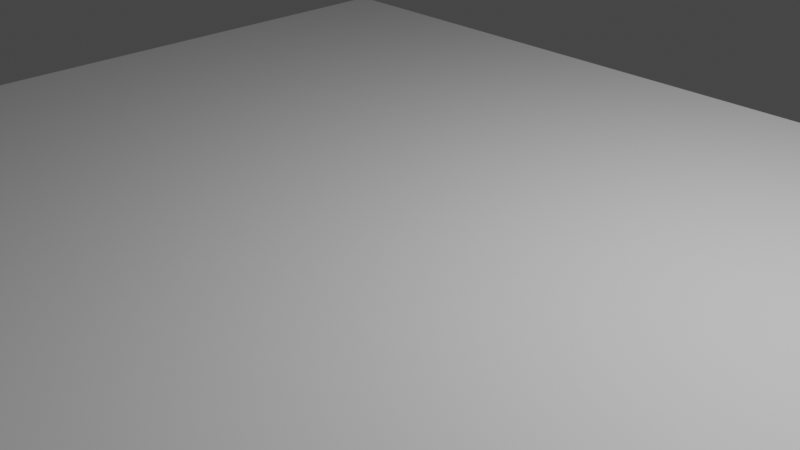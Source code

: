 # Source: RoadMesh.fbx.blend  (saved by Blender 2.93.21; exported with 4.5.12 LTS)
import bpy
from mathutils import Matrix  # noqa: F401  (used for matrix-valued properties, if any)

bpy.ops.wm.read_factory_settings(use_empty=True)
scene = bpy.context.scene
scene.name = 'Scene'

# ---- collections
col_collection = bpy.data.collections.new('Collection'); scene.collection.children.link(col_collection)

# ---- materials (node trees are filled in below, after node groups)
mat_material = bpy.data.materials.new('Material')
mat_material.alpha_threshold = 0.0
mat_material.use_transparent_shadow = False
mat_material.line_color = (0.0, 0.0, 0.0, 1.0)

# ---- material node trees
mat_material.use_nodes = True; mat_material.node_tree.nodes.clear()
_N = mat_material.node_tree.nodes; _L = mat_material.node_tree.links
n0 = _N.new('ShaderNodeOutputMaterial'); n0.name = 'Material Output'; n0.location = (300, 300)
n1 = _N.new('ShaderNodeBsdfPrincipled'); n1.name = 'Principled BSDF'; n1.location = (10, 300)
n1.distribution = 'GGX'
n1.subsurface_method = 'BURLEY'
n1.inputs[2].default_value = 0.4
n1.inputs[3].default_value = 1.45
n1.inputs[27].default_value = (0.0, 0.0, 0.0, 1.0)
n1.inputs[28].default_value = 1.0
_L.new(n1.outputs[0], n0.inputs[0])
n0.is_active_output = True

# ---- world
world_world = bpy.data.worlds.new('World'); scene.world = world_world
world_world.use_nodes = True; world_world.node_tree.nodes.clear()
_N = world_world.node_tree.nodes; _L = world_world.node_tree.links
n0 = _N.new('ShaderNodeOutputWorld'); n0.name = 'World Output'; n0.location = (300, 300)
n1 = _N.new('ShaderNodeBackground'); n1.name = 'Background'; n1.location = (10, 300)
n1.inputs[0].default_value = (0.05088, 0.05088, 0.05088, 1.0)
_L.new(n1.outputs[0], n0.inputs[0])
n0.is_active_output = True
world_world.color = (0.05088, 0.05088, 0.05088)
world_world.use_sun_shadow = False
world_world.sun_shadow_jitter_overblur = 0.0

# ---- cameras
cam_camera = bpy.data.cameras.new('Camera')
cam_camera.clip_end = 100.0
cam_camera.ortho_scale = 7.314

# ---- lights
light_light = bpy.data.lights.new('Light', 'POINT')
light_light.transmission_factor = 0.0
light_light.energy = 1000.0
light_light.shadow_soft_size = 0.1
light_light.shadow_maximum_resolution = 0.006
light_light.use_absolute_resolution = True

# ---- meshes
me_cube = bpy.data.meshes.new('Cube')
me_cube.from_pydata([(1.0, 1.0, 1.0), (1.0, 1.0, -1.0), (1.0, -1.0, 1.0), (1.0, -1.0, -1.0), (-1.0, 1.0, 1.0), (-1.0, 1.0, -1.0), (-1.0, -1.0, 1.0), (-1.0, -1.0, -1.0)], [], [(0, 4, 6, 2), (3, 2, 6, 7), (7, 6, 4, 5), (5, 1, 3, 7), (1, 0, 2, 3), (5, 4, 0, 1)])
_uv = me_cube.uv_layers.new(name='UVMap')
_uv.uv.foreach_set('vector', [0.625, 0.5, 0.875, 0.5, 0.875, 0.75, 0.625, 0.75, 0.375, 0.75, 0.625, 0.75, 0.625, 1.0, 0.375, 1.0, 0.375, 0.0, 0.625, 0.0, 0.625, 0.25, 0.375, 0.25, 0.125, 0.5, 0.375, 0.5, 0.375, 0.75, 0.125, 0.75, 0.375, 0.5, 0.625, 0.5, 0.625, 0.75, 0.375, 0.75, 0.375, 0.25, 0.625, 0.25, 0.625, 0.5, 0.375, 0.5])
me_cube.materials.append(mat_material)
me_cube.use_remesh_preserve_volume = False
me_cube.use_remesh_preserve_attributes = False
me_cube.use_mirror_vertex_groups = False
me_cube.update()

# ---- objects
ob_cube = bpy.data.objects.new('Cube', me_cube)
ob_light = bpy.data.objects.new('Light', light_light)
ob_camera = bpy.data.objects.new('Camera', cam_camera)

# ---- transforms, parenting, visibility, modifiers, constraints
ob_cube.location = (0.0, 0.0, 0.0)
ob_cube.scale = (5.994, 4.861, 0.2222)
ob_cube.lock_rotations_4d = False
ob_cube.empty_display_type = 'ARROWS'
ob_cube.lineart.crease_threshold = 0.0
ob_light.location = (4.076, 1.005, 5.904)
ob_light.rotation_euler = (0.6503, 0.05522, 1.866)
ob_light.lock_rotations_4d = False
ob_light.empty_display_type = 'ARROWS'
ob_light.color = (0.0, 0.0, 0.0, 0.0)
ob_light.lineart.crease_threshold = 0.0
ob_camera.location = (7.359, -6.926, 4.958)
ob_camera.rotation_euler = (1.109, 0.0, 0.8149)
ob_camera.lock_rotations_4d = False
ob_camera.empty_display_type = 'ARROWS'
ob_camera.color = (0.0, 0.0, 0.0, 0.0)
ob_camera.display_type = 'WIRE'
ob_camera.lineart.crease_threshold = 0.0

# ---- collection membership
col_collection.objects.link(ob_cube)
col_collection.objects.link(ob_light)
col_collection.objects.link(ob_camera)

# ---- scene / render settings (as saved in the file)
scene.camera = ob_camera
scene.frame_start = 1; scene.frame_end = 250; scene.frame_set(1)
scene.render.engine = 'BLENDER_EEVEE_NEXT'
scene.cycles.use_denoising = False
scene.cycles.samples = 128
scene.cycles.sampling_pattern = 'TABULATED_SOBOL'
scene.cycles.use_adaptive_sampling = False
scene.cycles.use_light_tree = False
scene.view_settings.view_transform = 'Filmic'
bpy.context.view_layer.update()

